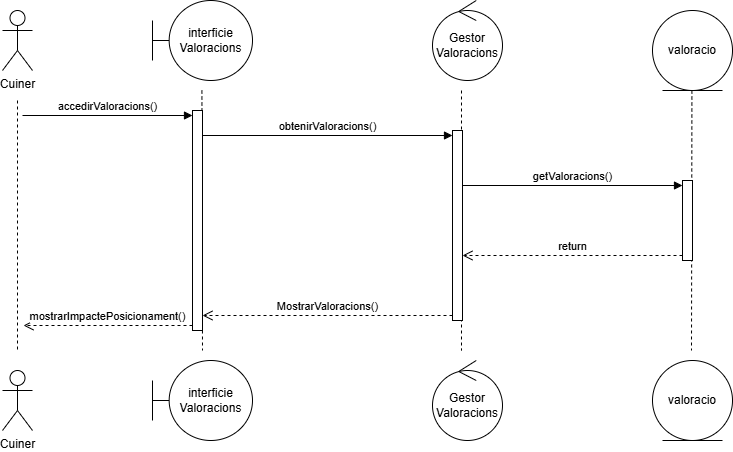

The diagram above was exported from draw.io. Its source (the exported page's mxGraphModel, read from the mxfile embedded in the PNG):
<mxGraphModel dx="1201" dy="604" grid="1" gridSize="10" guides="1" tooltips="1" connect="1" arrows="1" fold="1" page="1" pageScale="1" pageWidth="827" pageHeight="1169" math="0" shadow="0">
  <root>
    <mxCell id="0" />
    <mxCell id="1" parent="0" />
    <mxCell id="iRd2g--oCPGHhZt32w1W-2" parent="1" style="shape=umlActor;verticalLabelPosition=bottom;verticalAlign=top;html=1;" value="Cuiner" vertex="1">
      <mxGeometry height="60" width="30" x="49" y="40" as="geometry" />
    </mxCell>
    <mxCell id="iRd2g--oCPGHhZt32w1W-3" parent="1" style="shape=umlActor;verticalLabelPosition=bottom;verticalAlign=top;html=1;" value="Cuiner" vertex="1">
      <mxGeometry height="60" width="30" x="49" y="400" as="geometry" />
    </mxCell>
    <mxCell id="iRd2g--oCPGHhZt32w1W-4" parent="1" style="shape=umlBoundary;whiteSpace=wrap;html=1;" value="interficie&lt;div&gt;Valoracions&lt;/div&gt;" vertex="1">
      <mxGeometry height="80" width="100" x="199" y="30" as="geometry" />
    </mxCell>
    <mxCell id="iRd2g--oCPGHhZt32w1W-5" parent="1" style="shape=umlBoundary;whiteSpace=wrap;html=1;" value="interficie&lt;div&gt;Valoracions&lt;/div&gt;" vertex="1">
      <mxGeometry height="80" width="100" x="199" y="390" as="geometry" />
    </mxCell>
    <mxCell id="iRd2g--oCPGHhZt32w1W-6" parent="1" style="ellipse;shape=umlControl;whiteSpace=wrap;html=1;" value="Gestor&lt;div&gt;Valoracions&lt;/div&gt;" vertex="1">
      <mxGeometry height="80" width="70" x="479" y="30" as="geometry" />
    </mxCell>
    <mxCell id="iRd2g--oCPGHhZt32w1W-7" parent="1" style="ellipse;shape=umlControl;whiteSpace=wrap;html=1;" value="Gestor&lt;div&gt;Valoracions&lt;/div&gt;" vertex="1">
      <mxGeometry height="80" width="70" x="479" y="390" as="geometry" />
    </mxCell>
    <mxCell id="iRd2g--oCPGHhZt32w1W-8" parent="1" style="ellipse;shape=umlEntity;whiteSpace=wrap;html=1;" value="valoracio" vertex="1">
      <mxGeometry height="80" width="80" x="699" y="40" as="geometry" />
    </mxCell>
    <mxCell id="iRd2g--oCPGHhZt32w1W-9" parent="1" style="ellipse;shape=umlEntity;whiteSpace=wrap;html=1;" value="valoracio" vertex="1">
      <mxGeometry height="80" width="80" x="699" y="390" as="geometry" />
    </mxCell>
    <mxCell id="iRd2g--oCPGHhZt32w1W-10" edge="1" parent="1" style="edgeStyle=none;rounded=0;orthogonalLoop=1;jettySize=auto;html=1;endArrow=none;endFill=0;dashed=1;">
      <mxGeometry relative="1" as="geometry">
        <mxPoint x="64" y="130" as="sourcePoint" />
        <mxPoint x="64" y="380" as="targetPoint" />
      </mxGeometry>
    </mxCell>
    <mxCell id="iRd2g--oCPGHhZt32w1W-12" edge="1" parent="1" style="edgeStyle=none;rounded=0;orthogonalLoop=1;jettySize=auto;html=1;endArrow=none;endFill=0;dashed=1;">
      <mxGeometry relative="1" as="geometry">
        <mxPoint x="508" y="370" as="sourcePoint" />
        <mxPoint x="508" y="370" as="targetPoint" />
      </mxGeometry>
    </mxCell>
    <mxCell id="iRd2g--oCPGHhZt32w1W-14" edge="1" parent="1" style="edgeStyle=none;rounded=0;orthogonalLoop=1;jettySize=auto;html=1;endArrow=none;endFill=0;dashed=1;" value="">
      <mxGeometry relative="1" as="geometry">
        <mxPoint x="248.40999999999997" y="120" as="sourcePoint" />
        <mxPoint x="249" y="380" as="targetPoint" />
      </mxGeometry>
    </mxCell>
    <mxCell id="iRd2g--oCPGHhZt32w1W-16" edge="1" parent="1" style="edgeStyle=none;rounded=0;orthogonalLoop=1;jettySize=auto;html=1;endArrow=none;endFill=0;dashed=1;" value="">
      <mxGeometry relative="1" as="geometry">
        <mxPoint x="508" y="120" as="sourcePoint" />
        <mxPoint x="508" y="380" as="targetPoint" />
      </mxGeometry>
    </mxCell>
    <mxCell id="iRd2g--oCPGHhZt32w1W-19" edge="1" parent="1" style="edgeStyle=none;rounded=0;orthogonalLoop=1;jettySize=auto;html=1;endArrow=none;endFill=0;dashed=1;" value="">
      <mxGeometry relative="1" as="geometry">
        <mxPoint x="738.4100000000001" y="120" as="sourcePoint" />
        <mxPoint x="738" y="380" as="targetPoint" />
      </mxGeometry>
    </mxCell>
    <mxCell id="iRd2g--oCPGHhZt32w1W-41" parent="1" style="html=1;points=[[0,0,0,0,5],[0,1,0,0,-5],[1,0,0,0,5],[1,1,0,0,-5]];perimeter=orthogonalPerimeter;outlineConnect=0;targetShapes=umlLifeline;portConstraint=eastwest;newEdgeStyle={&quot;curved&quot;:0,&quot;rounded&quot;:0};" value="" vertex="1">
      <mxGeometry height="220" width="10" x="239" y="140" as="geometry" />
    </mxCell>
    <mxCell id="iRd2g--oCPGHhZt32w1W-42" edge="1" parent="1" style="html=1;verticalAlign=bottom;endArrow=block;curved=0;rounded=0;entryX=0;entryY=0;entryDx=0;entryDy=5;" target="iRd2g--oCPGHhZt32w1W-41" value="accedirValoracions()">
      <mxGeometry relative="1" as="geometry">
        <mxPoint x="69" y="145" as="sourcePoint" />
      </mxGeometry>
    </mxCell>
    <mxCell id="iRd2g--oCPGHhZt32w1W-43" edge="1" parent="1" source="iRd2g--oCPGHhZt32w1W-41" style="html=1;verticalAlign=bottom;endArrow=open;dashed=1;endSize=8;curved=0;rounded=0;exitX=0;exitY=1;exitDx=0;exitDy=-5;" value="mostrarImpactePosicionament()">
      <mxGeometry relative="1" as="geometry">
        <mxPoint x="70" y="355" as="targetPoint" />
      </mxGeometry>
    </mxCell>
    <mxCell id="iRd2g--oCPGHhZt32w1W-45" parent="1" style="html=1;points=[[0,0,0,0,5],[0,1,0,0,-5],[1,0,0,0,5],[1,1,0,0,-5]];perimeter=orthogonalPerimeter;outlineConnect=0;targetShapes=umlLifeline;portConstraint=eastwest;newEdgeStyle={&quot;curved&quot;:0,&quot;rounded&quot;:0};" value="" vertex="1">
      <mxGeometry height="190" width="10" x="499" y="160" as="geometry" />
    </mxCell>
    <mxCell id="iRd2g--oCPGHhZt32w1W-46" edge="1" parent="1" style="html=1;verticalAlign=bottom;endArrow=block;curved=0;rounded=0;entryX=0;entryY=0;entryDx=0;entryDy=5;" target="iRd2g--oCPGHhZt32w1W-45" value="obtenirValoracions()">
      <mxGeometry relative="1" as="geometry">
        <mxPoint x="249" y="165" as="sourcePoint" />
      </mxGeometry>
    </mxCell>
    <mxCell id="iRd2g--oCPGHhZt32w1W-47" edge="1" parent="1" source="iRd2g--oCPGHhZt32w1W-45" style="html=1;verticalAlign=bottom;endArrow=open;dashed=1;endSize=8;curved=0;rounded=0;exitX=0;exitY=1;exitDx=0;exitDy=-5;" target="iRd2g--oCPGHhZt32w1W-41" value="MostrarValoracions()">
      <mxGeometry relative="1" as="geometry">
        <mxPoint x="429" y="235" as="targetPoint" />
      </mxGeometry>
    </mxCell>
    <mxCell id="iRd2g--oCPGHhZt32w1W-48" parent="1" style="html=1;points=[[0,0,0,0,5],[0,1,0,0,-5],[1,0,0,0,5],[1,1,0,0,-5]];perimeter=orthogonalPerimeter;outlineConnect=0;targetShapes=umlLifeline;portConstraint=eastwest;newEdgeStyle={&quot;curved&quot;:0,&quot;rounded&quot;:0};" value="" vertex="1">
      <mxGeometry height="80" width="10" x="729" y="210" as="geometry" />
    </mxCell>
    <mxCell id="iRd2g--oCPGHhZt32w1W-49" edge="1" parent="1" source="iRd2g--oCPGHhZt32w1W-45" style="html=1;verticalAlign=bottom;endArrow=block;curved=0;rounded=0;entryX=0;entryY=0;entryDx=0;entryDy=5;" target="iRd2g--oCPGHhZt32w1W-48" value="getValoracions()">
      <mxGeometry relative="1" as="geometry">
        <mxPoint x="659" y="215" as="sourcePoint" />
      </mxGeometry>
    </mxCell>
    <mxCell id="iRd2g--oCPGHhZt32w1W-50" edge="1" parent="1" source="iRd2g--oCPGHhZt32w1W-48" style="html=1;verticalAlign=bottom;endArrow=open;dashed=1;endSize=8;curved=0;rounded=0;exitX=0;exitY=1;exitDx=0;exitDy=-5;" value="return">
      <mxGeometry relative="1" as="geometry">
        <mxPoint x="509" y="285" as="targetPoint" />
      </mxGeometry>
    </mxCell>
  </root>
</mxGraphModel>